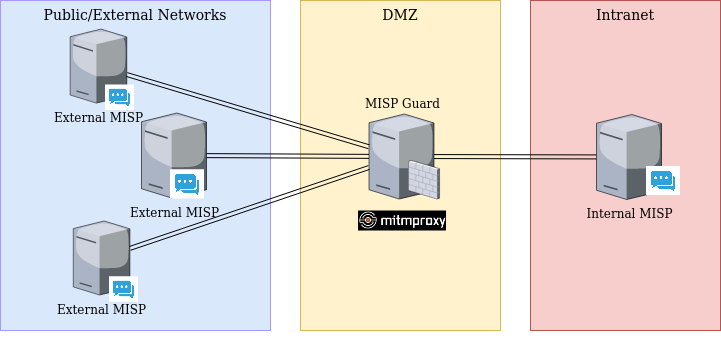

The diagram above was exported from draw.io. Its source (the exported page's mxGraphModel, read from the mxfile embedded in the PNG):
<mxGraphModel dx="625" dy="382" grid="1" gridSize="10" guides="1" tooltips="1" connect="1" arrows="1" fold="1" page="1" pageScale="1.5" pageWidth="1169" pageHeight="826" background="none" math="0" shadow="0">
  <root>
    <mxCell id="0" style=";html=1;" />
    <mxCell id="1" style=";html=1;" parent="0" />
    <mxCell id="6a7d8f32e03d9370-60" value="DMZ" style="whiteSpace=wrap;html=1;fillColor=#fff2cc;fontSize=14;strokeColor=#d6b656;verticalAlign=top;" parent="1" vertex="1">
      <mxGeometry x="340" y="38" width="200" height="330" as="geometry" />
    </mxCell>
    <mxCell id="6a7d8f32e03d9370-58" value="&lt;div&gt;Public/External Networks&lt;/div&gt;" style="whiteSpace=wrap;html=1;fillColor=#dae8fc;fontSize=14;strokeColor=#AB96FF;verticalAlign=top;" parent="1" vertex="1">
      <mxGeometry x="40" y="38" width="270" height="330" as="geometry" />
    </mxCell>
    <mxCell id="AIpshfPD6m_NNzjxb6RX-13" value="External MISP" style="verticalLabelPosition=bottom;sketch=0;aspect=fixed;html=1;verticalAlign=top;strokeColor=none;align=center;outlineConnect=0;shape=mxgraph.citrix.license_server;" vertex="1" parent="6a7d8f32e03d9370-58">
      <mxGeometry x="72.80645161290323" y="220.47435391296423" width="56.61290322580645" height="74.03225806451613" as="geometry" />
    </mxCell>
    <mxCell id="AIpshfPD6m_NNzjxb6RX-11" value="&lt;div&gt;External MISP&lt;/div&gt;&lt;div&gt;&lt;br&gt;&lt;/div&gt;" style="verticalLabelPosition=bottom;sketch=0;aspect=fixed;html=1;verticalAlign=top;strokeColor=none;align=center;outlineConnect=0;shape=mxgraph.citrix.license_server;" vertex="1" parent="6a7d8f32e03d9370-58">
      <mxGeometry x="69.6774193548387" y="28.561450393270366" width="56.61290322580645" height="74.03225806451613" as="geometry" />
    </mxCell>
    <mxCell id="AIpshfPD6m_NNzjxb6RX-26" value="" style="shape=image;verticalLabelPosition=bottom;labelBackgroundColor=default;verticalAlign=top;aspect=fixed;imageAspect=0;image=https://677470-2227611-raikfcquaxqncofqfm.stackpathdns.com/wp-content/uploads/2022/04/Copie-de-Copie-de-integration-16-e1650364532418.png;" vertex="1" parent="6a7d8f32e03d9370-58">
      <mxGeometry x="108.51612903225806" y="276.30447326065166" width="29.943870967741937" height="25.510645161290324" as="geometry" />
    </mxCell>
    <mxCell id="AIpshfPD6m_NNzjxb6RX-28" value="" style="shape=image;verticalLabelPosition=bottom;labelBackgroundColor=default;verticalAlign=top;aspect=fixed;imageAspect=0;image=https://677470-2227611-raikfcquaxqncofqfm.stackpathdns.com/wp-content/uploads/2022/04/Copie-de-Copie-de-integration-16-e1650364532418.png;" vertex="1" parent="6a7d8f32e03d9370-58">
      <mxGeometry x="104.51612903225806" y="84.39156974095785" width="29.943870967741937" height="25.510645161290324" as="geometry" />
    </mxCell>
    <mxCell id="AIpshfPD6m_NNzjxb6RX-8" value="&lt;div&gt;&lt;br&gt;&lt;/div&gt;" style="verticalLabelPosition=bottom;sketch=0;aspect=fixed;html=1;verticalAlign=top;strokeColor=none;align=center;outlineConnect=0;shape=mxgraph.citrix.license_server;" vertex="1" parent="1">
      <mxGeometry x="408.5" y="151.5" width="65" height="85" as="geometry" />
    </mxCell>
    <mxCell id="AIpshfPD6m_NNzjxb6RX-14" value="External MISP" style="verticalLabelPosition=bottom;sketch=0;aspect=fixed;html=1;verticalAlign=top;strokeColor=none;align=center;outlineConnect=0;shape=mxgraph.citrix.license_server;" vertex="1" parent="1">
      <mxGeometry x="181" y="150.5" width="65" height="85" as="geometry" />
    </mxCell>
    <mxCell id="AIpshfPD6m_NNzjxb6RX-17" value="Intranet" style="whiteSpace=wrap;html=1;fillColor=#f8cecc;fontSize=14;strokeColor=#b85450;verticalAlign=top;" vertex="1" parent="1">
      <mxGeometry x="570" y="38" width="190" height="330" as="geometry" />
    </mxCell>
    <mxCell id="AIpshfPD6m_NNzjxb6RX-18" value="Internal MISP" style="verticalLabelPosition=bottom;sketch=0;aspect=fixed;html=1;verticalAlign=top;strokeColor=none;align=center;outlineConnect=0;shape=mxgraph.citrix.license_server;" vertex="1" parent="1">
      <mxGeometry x="636" y="152" width="65" height="85" as="geometry" />
    </mxCell>
    <mxCell id="AIpshfPD6m_NNzjxb6RX-19" value="" style="orthogonalLoop=1;jettySize=auto;html=1;rounded=0;shape=link;" edge="1" parent="1" source="AIpshfPD6m_NNzjxb6RX-14" target="AIpshfPD6m_NNzjxb6RX-8">
      <mxGeometry width="80" relative="1" as="geometry">
        <mxPoint x="240" y="201" as="sourcePoint" />
        <mxPoint x="447.5" y="201.00270838975803" as="targetPoint" />
      </mxGeometry>
    </mxCell>
    <mxCell id="AIpshfPD6m_NNzjxb6RX-23" value="" style="edgeStyle=none;orthogonalLoop=1;jettySize=auto;html=1;rounded=0;shape=link;" edge="1" parent="1" source="AIpshfPD6m_NNzjxb6RX-13" target="AIpshfPD6m_NNzjxb6RX-8">
      <mxGeometry width="80" relative="1" as="geometry">
        <mxPoint x="147.5" y="323" as="sourcePoint" />
        <mxPoint x="440" y="238" as="targetPoint" />
        <Array as="points" />
      </mxGeometry>
    </mxCell>
    <mxCell id="AIpshfPD6m_NNzjxb6RX-24" value="" style="edgeStyle=none;orthogonalLoop=1;jettySize=auto;html=1;rounded=0;shape=link;" edge="1" parent="1" source="AIpshfPD6m_NNzjxb6RX-11" target="AIpshfPD6m_NNzjxb6RX-8">
      <mxGeometry width="80" relative="1" as="geometry">
        <mxPoint x="470" y="328" as="sourcePoint" />
        <mxPoint x="550" y="328" as="targetPoint" />
        <Array as="points" />
      </mxGeometry>
    </mxCell>
    <mxCell id="AIpshfPD6m_NNzjxb6RX-27" value="" style="shape=image;verticalLabelPosition=bottom;labelBackgroundColor=default;verticalAlign=top;aspect=fixed;imageAspect=0;image=https://677470-2227611-raikfcquaxqncofqfm.stackpathdns.com/wp-content/uploads/2022/04/Copie-de-Copie-de-integration-16-e1650364532418.png;" vertex="1" parent="1">
      <mxGeometry x="210" y="207.21000000000004" width="34.38" height="29.29" as="geometry" />
    </mxCell>
    <mxCell id="AIpshfPD6m_NNzjxb6RX-29" value="" style="shape=image;verticalLabelPosition=bottom;labelBackgroundColor=default;verticalAlign=top;aspect=fixed;imageAspect=0;image=https://677470-2227611-raikfcquaxqncofqfm.stackpathdns.com/wp-content/uploads/2022/04/Copie-de-Copie-de-integration-16-e1650364532418.png;" vertex="1" parent="1">
      <mxGeometry x="686" y="203.71000000000004" width="34.38" height="29.29" as="geometry" />
    </mxCell>
    <mxCell id="AIpshfPD6m_NNzjxb6RX-30" value="" style="verticalLabelPosition=bottom;sketch=0;aspect=fixed;html=1;verticalAlign=top;strokeColor=none;align=center;outlineConnect=0;shape=mxgraph.citrix.firewall;" vertex="1" parent="1">
      <mxGeometry x="448" y="198" width="31.05" height="38.5" as="geometry" />
    </mxCell>
    <mxCell id="AIpshfPD6m_NNzjxb6RX-31" value="" style="edgeStyle=none;orthogonalLoop=1;jettySize=auto;html=1;rounded=0;shape=link;" edge="1" parent="1" source="AIpshfPD6m_NNzjxb6RX-8" target="AIpshfPD6m_NNzjxb6RX-18">
      <mxGeometry width="80" relative="1" as="geometry">
        <mxPoint x="470" y="328" as="sourcePoint" />
        <mxPoint x="550" y="328" as="targetPoint" />
        <Array as="points" />
      </mxGeometry>
    </mxCell>
    <mxCell id="AIpshfPD6m_NNzjxb6RX-32" value="" style="shape=image;verticalLabelPosition=bottom;labelBackgroundColor=default;verticalAlign=top;aspect=fixed;imageAspect=0;image=https://mitmproxy.org/logo-navbar.png;imageBackground=#000000;" vertex="1" parent="1">
      <mxGeometry x="397.53" y="248" width="88" height="20" as="geometry" />
    </mxCell>
    <mxCell id="AIpshfPD6m_NNzjxb6RX-33" value="MISP Guard" style="text;html=1;resizable=0;autosize=1;align=center;verticalAlign=middle;points=[];fillColor=none;strokeColor=none;rounded=0;" vertex="1" parent="1">
      <mxGeometry x="391.53" y="126" width="100" height="30" as="geometry" />
    </mxCell>
    <mxCell id="AIpshfPD6m_NNzjxb6RX-34" style="edgeStyle=none;shape=link;rounded=0;orthogonalLoop=1;jettySize=auto;html=1;entryX=0.5;entryY=1;entryDx=0;entryDy=0;" edge="1" parent="1" source="AIpshfPD6m_NNzjxb6RX-17" target="AIpshfPD6m_NNzjxb6RX-17">
      <mxGeometry relative="1" as="geometry" />
    </mxCell>
  </root>
</mxGraphModel>